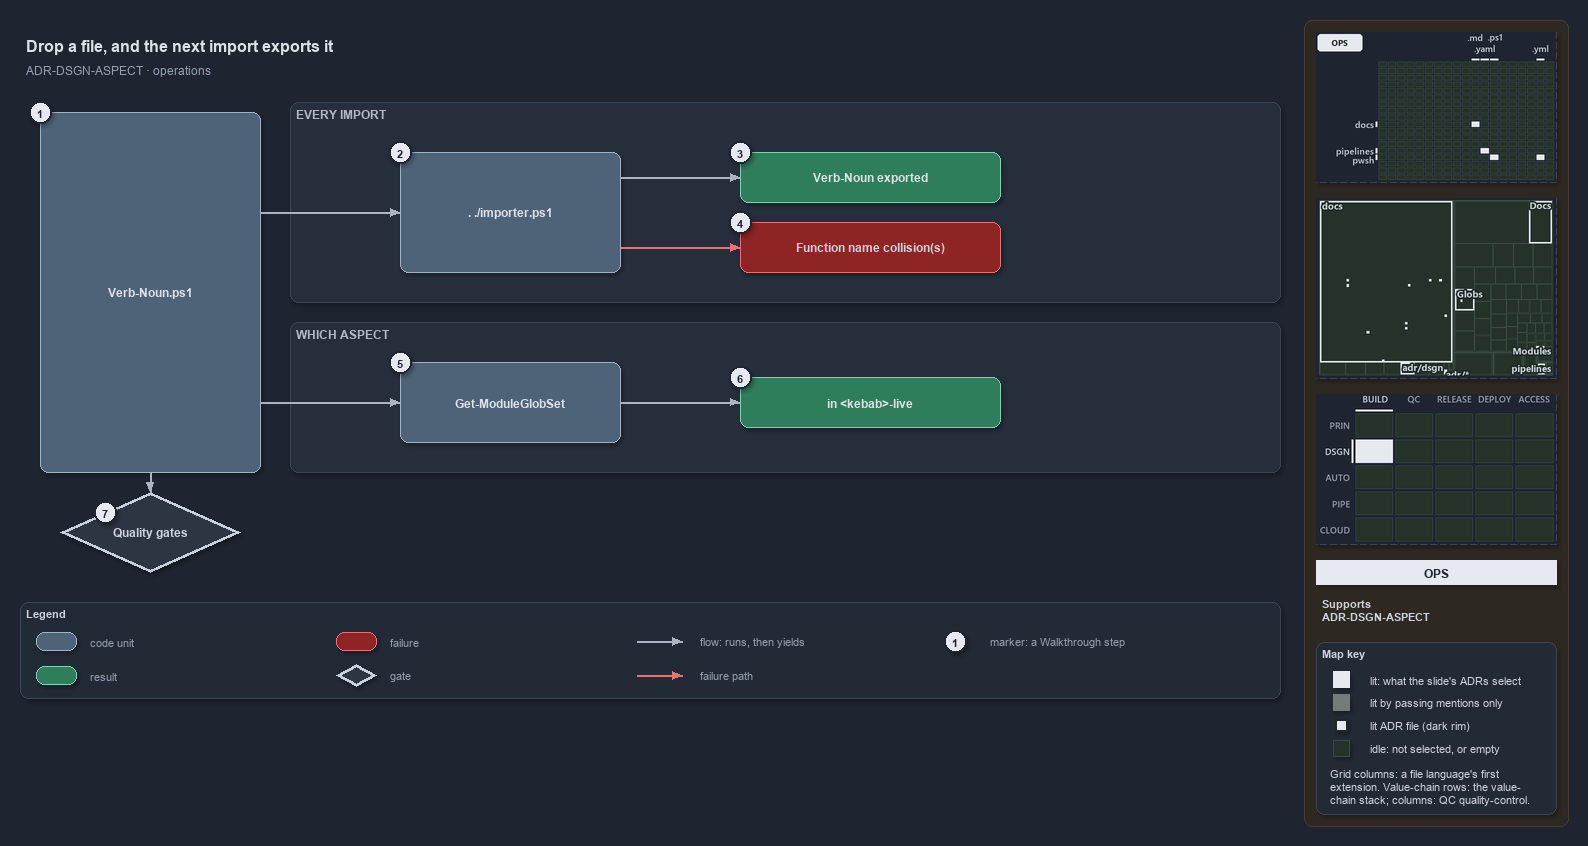

The diagram above was exported from draw.io. Its source (the exported page's mxGraphModel, read from the mxfile embedded in the PNG):
<mxGraphModel dx="1024" dy="768" grid="0" gridSize="10" guides="1" tooltips="1" connect="1" arrows="1" fold="1" page="1" pageScale="1" pageWidth="1572" pageHeight="702" background="#1E2430" math="0" shadow="1">
  <root>
    <mxCell id="0" />
    <mxCell id="1" parent="0" />
    <mxCell id="sidebar-bg" value="" style="rounded=1;arcSize=2;html=1;fillColor=#2E2823;strokeColor=#453C33;shadow=0;" vertex="1" parent="1">
      <mxGeometry x="1304" y="4" width="264" height="806" as="geometry" />
    </mxCell>
    <mxCell id="title" value="Drop a file, and the next import exports it" style="text;html=1;align=left;verticalAlign=middle;fontSize=16;fontStyle=1;fontColor=#DDE2E9;" vertex="1" parent="1">
      <mxGeometry x="20" y="14" width="1260" height="30" as="geometry" />
    </mxCell>
    <mxCell id="subtitle" value="ADR-DSGN-ASPECT &amp;#183; operations" style="text;html=1;align=left;verticalAlign=middle;fontSize=12;fontColor=#949FAE;" vertex="1" parent="1">
      <mxGeometry x="20" y="44" width="1240" height="20" as="geometry" />
    </mxCell>
    <mxCell id="band-import" value="EVERY IMPORT" style="rounded=1;html=1;arcSize=3;fillColor=#262E3B;strokeColor=#3A4555;verticalAlign=top;align=left;spacingLeft=8;fontStyle=1;fontSize=12;fontColor=#B0BAC7;" vertex="1" parent="1">
      <mxGeometry x="290" y="86" width="990" height="200" as="geometry" />
    </mxCell>
    <mxCell id="band-aspect" value="WHICH ASPECT" style="rounded=1;html=1;arcSize=3;fillColor=#262E3B;strokeColor=#3A4555;verticalAlign=top;align=left;spacingLeft=8;fontStyle=1;fontSize=12;fontColor=#B0BAC7;" vertex="1" parent="1">
      <mxGeometry x="290" y="306" width="990" height="150" as="geometry" />
    </mxCell>
    <mxCell id="file" value="&lt;b&gt;Verb-Noun.ps1&lt;/b&gt;" style="rounded=1;whiteSpace=wrap;html=1;arcSize=20;fillColor=#4E6378;strokeColor=#9FB3C8;fontColor=#DDE2E9;fontSize=12;" vertex="1" parent="1">
      <mxGeometry x="40" y="96" width="220" height="360" as="geometry" />
    </mxCell>
    <mxCell id="importer" value="&lt;b&gt;. ./importer.ps1&lt;/b&gt;" style="rounded=1;whiteSpace=wrap;html=1;arcSize=20;fillColor=#4E6378;strokeColor=#9FB3C8;fontColor=#DDE2E9;fontSize=12;" vertex="1" parent="1">
      <mxGeometry x="400" y="136" width="220" height="120" as="geometry" />
    </mxCell>
    <mxCell id="exported" value="&lt;b&gt;Verb-Noun exported&lt;/b&gt;" style="rounded=1;whiteSpace=wrap;html=1;arcSize=20;fillColor=#2E7D5B;strokeColor=#7FD3AE;fontColor=#DDE2E9;fontSize=12;" vertex="1" parent="1">
      <mxGeometry x="740" y="136" width="260" height="50" as="geometry" />
    </mxCell>
    <mxCell id="collision" value="&lt;b&gt;Function name collision(s)&lt;/b&gt;" style="rounded=1;whiteSpace=wrap;html=1;arcSize=20;fillColor=#8E2424;strokeColor=#E57373;fontSize=12;" vertex="1" parent="1">
      <mxGeometry x="740" y="206" width="260" height="50" as="geometry" />
    </mxCell>
    <mxCell id="globset" value="&lt;b&gt;Get-ModuleGlobSet&lt;/b&gt;" style="rounded=1;whiteSpace=wrap;html=1;arcSize=20;fillColor=#4E6378;strokeColor=#9FB3C8;fontColor=#DDE2E9;fontSize=12;" vertex="1" parent="1">
      <mxGeometry x="400" y="346" width="220" height="80" as="geometry" />
    </mxCell>
    <mxCell id="live" value="&lt;b&gt;in &amp;lt;kebab&amp;gt;-live&lt;/b&gt;" style="rounded=1;whiteSpace=wrap;html=1;arcSize=20;fillColor=#2E7D5B;strokeColor=#7FD3AE;fontColor=#DDE2E9;fontSize=12;" vertex="1" parent="1">
      <mxGeometry x="740" y="361" width="260" height="50" as="geometry" />
    </mxCell>
    <mxCell id="gates" value="&lt;b&gt;Quality gates&lt;/b&gt;" style="rhombus;whiteSpace=wrap;html=1;fillColor=#2C3542;strokeColor=#C7D0DB;strokeWidth=3;fontSize=12;fontColor=#CDD3DC;" vertex="1" parent="1">
      <mxGeometry x="60" y="476" width="180" height="80" as="geometry" />
    </mxCell>
    <mxCell id="port-file-r1" value="" style="text;html=1;strokeColor=none;fillColor=none;" vertex="1" parent="1">
      <mxGeometry x="260" y="196" width="1" height="1" as="geometry" />
    </mxCell>
    <mxCell id="edge-file-importer" value="" style="edgeStyle=orthogonalEdgeStyle;rounded=1;html=1;endArrow=block;strokeColor=#AAB4C3;fontColor=#CDD3DC;shadow=0;" edge="1" parent="1" source="port-file-r1" target="importer">
      <mxGeometry relative="1" as="geometry" />
    </mxCell>
    <mxCell id="port-importer-r1" value="" style="text;html=1;strokeColor=none;fillColor=none;" vertex="1" parent="1">
      <mxGeometry x="620" y="161" width="1" height="1" as="geometry" />
    </mxCell>
    <mxCell id="edge-importer-exported" value="" style="edgeStyle=orthogonalEdgeStyle;rounded=1;html=1;endArrow=block;strokeColor=#AAB4C3;fontColor=#CDD3DC;shadow=0;" edge="1" parent="1" source="port-importer-r1" target="exported">
      <mxGeometry relative="1" as="geometry" />
    </mxCell>
    <mxCell id="port-importer-r2" value="" style="text;html=1;strokeColor=none;fillColor=none;" vertex="1" parent="1">
      <mxGeometry x="620" y="231" width="1" height="1" as="geometry" />
    </mxCell>
    <mxCell id="edge-importer-collision" value="" style="edgeStyle=orthogonalEdgeStyle;rounded=1;html=1;endArrow=block;strokeColor=#E57373;fontColor=#CDD3DC;shadow=0;" edge="1" parent="1" source="port-importer-r2" target="collision">
      <mxGeometry relative="1" as="geometry" />
    </mxCell>
    <mxCell id="port-file-r2" value="" style="text;html=1;strokeColor=none;fillColor=none;" vertex="1" parent="1">
      <mxGeometry x="260" y="386" width="1" height="1" as="geometry" />
    </mxCell>
    <mxCell id="edge-file-globset" value="" style="edgeStyle=orthogonalEdgeStyle;rounded=1;html=1;endArrow=block;strokeColor=#AAB4C3;fontColor=#CDD3DC;shadow=0;" edge="1" parent="1" source="port-file-r2" target="globset">
      <mxGeometry relative="1" as="geometry" />
    </mxCell>
    <mxCell id="edge-globset-live" value="" style="edgeStyle=orthogonalEdgeStyle;rounded=1;html=1;endArrow=block;strokeColor=#AAB4C3;fontColor=#CDD3DC;shadow=0;" edge="1" parent="1" source="globset" target="live">
      <mxGeometry relative="1" as="geometry" />
    </mxCell>
    <mxCell id="edge-file-gates" value="" style="edgeStyle=orthogonalEdgeStyle;rounded=1;html=1;endArrow=block;strokeColor=#AAB4C3;fontColor=#CDD3DC;shadow=0;" edge="1" parent="1" source="file" target="gates">
      <mxGeometry relative="1" as="geometry" />
    </mxCell>
    <mxCell id="mark-1" value="1" style="ellipse;html=1;fillColor=#E6EAF0;strokeColor=#1E2430;strokeWidth=2;fontColor=#1E2430;fontStyle=1;fontSize=11;" vertex="1" parent="1">
      <mxGeometry x="29" y="85" width="22" height="22" as="geometry" />
    </mxCell>
    <mxCell id="mark-2" value="2" style="ellipse;html=1;fillColor=#E6EAF0;strokeColor=#1E2430;strokeWidth=2;fontColor=#1E2430;fontStyle=1;fontSize=11;" vertex="1" parent="1">
      <mxGeometry x="389" y="125" width="22" height="22" as="geometry" />
    </mxCell>
    <mxCell id="mark-3" value="3" style="ellipse;html=1;fillColor=#E6EAF0;strokeColor=#1E2430;strokeWidth=2;fontColor=#1E2430;fontStyle=1;fontSize=11;" vertex="1" parent="1">
      <mxGeometry x="729" y="125" width="22" height="22" as="geometry" />
    </mxCell>
    <mxCell id="mark-4" value="4" style="ellipse;html=1;fillColor=#E6EAF0;strokeColor=#1E2430;strokeWidth=2;fontColor=#1E2430;fontStyle=1;fontSize=11;" vertex="1" parent="1">
      <mxGeometry x="729" y="195" width="22" height="22" as="geometry" />
    </mxCell>
    <mxCell id="mark-5" value="5" style="ellipse;html=1;fillColor=#E6EAF0;strokeColor=#1E2430;strokeWidth=2;fontColor=#1E2430;fontStyle=1;fontSize=11;" vertex="1" parent="1">
      <mxGeometry x="389" y="335" width="22" height="22" as="geometry" />
    </mxCell>
    <mxCell id="mark-6" value="6" style="ellipse;html=1;fillColor=#E6EAF0;strokeColor=#1E2430;strokeWidth=2;fontColor=#1E2430;fontStyle=1;fontSize=11;" vertex="1" parent="1">
      <mxGeometry x="729" y="350" width="22" height="22" as="geometry" />
    </mxCell>
    <mxCell id="mark-7" value="7" style="ellipse;html=1;fillColor=#E6EAF0;strokeColor=#1E2430;strokeWidth=2;fontColor=#1E2430;fontStyle=1;fontSize=11;" vertex="1" parent="1">
      <mxGeometry x="94" y="485" width="22" height="22" as="geometry" />
    </mxCell>
    <mxCell id="legend" value="&lt;b&gt;Legend&lt;/b&gt;" style="rounded=1;whiteSpace=wrap;html=1;arcSize=6;fillColor=#222A36;strokeColor=#3A4555;align=left;verticalAlign=top;spacing=8;fontSize=11;fontColor=#CDD3DC;" vertex="1" parent="1">
      <mxGeometry x="20" y="586" width="1260" height="96" as="geometry" />
    </mxCell>
    <mxCell id="legend-code" value="" style="rounded=1;whiteSpace=wrap;html=1;arcSize=20;fillColor=#4E6378;strokeColor=#9FB3C8;fontColor=#DDE2E9;fontSize=12;" vertex="1" parent="1">
      <mxGeometry x="36" y="616" width="40" height="18" as="geometry" />
    </mxCell>
    <mxCell id="legend-code-text" value="code unit" style="text;html=1;align=left;verticalAlign=middle;fontSize=11;fontColor=#949FAE;" vertex="1" parent="1">
      <mxGeometry x="84" y="615" width="240" height="20" as="geometry" />
    </mxCell>
    <mxCell id="legend-result" value="" style="rounded=1;whiteSpace=wrap;html=1;arcSize=20;fillColor=#2E7D5B;strokeColor=#7FD3AE;fontColor=#DDE2E9;fontSize=12;" vertex="1" parent="1">
      <mxGeometry x="36" y="650" width="40" height="18" as="geometry" />
    </mxCell>
    <mxCell id="legend-result-text" value="result" style="text;html=1;align=left;verticalAlign=middle;fontSize=11;fontColor=#949FAE;" vertex="1" parent="1">
      <mxGeometry x="84" y="649" width="240" height="20" as="geometry" />
    </mxCell>
    <mxCell id="legend-failure" value="" style="rounded=1;whiteSpace=wrap;html=1;arcSize=20;fillColor=#8E2424;strokeColor=#E57373;fontSize=12;" vertex="1" parent="1">
      <mxGeometry x="336" y="616" width="40" height="18" as="geometry" />
    </mxCell>
    <mxCell id="legend-failure-text" value="failure" style="text;html=1;align=left;verticalAlign=middle;fontSize=11;fontColor=#949FAE;" vertex="1" parent="1">
      <mxGeometry x="384" y="615" width="240" height="20" as="geometry" />
    </mxCell>
    <mxCell id="legend-gate" value="" style="rhombus;whiteSpace=wrap;html=1;fillColor=#2C3542;strokeColor=#C7D0DB;strokeWidth=3;fontSize=12;fontColor=#CDD3DC;" vertex="1" parent="1">
      <mxGeometry x="336" y="648" width="40" height="22" as="geometry" />
    </mxCell>
    <mxCell id="legend-gate-text" value="gate" style="text;html=1;align=left;verticalAlign=middle;fontSize=11;fontColor=#949FAE;" vertex="1" parent="1">
      <mxGeometry x="384" y="649" width="240" height="20" as="geometry" />
    </mxCell>
    <mxCell id="legend-flow-a" value="" style="text;html=1;strokeColor=none;fillColor=none;" vertex="1" parent="1">
      <mxGeometry x="636" y="625" width="1" height="1" as="geometry" />
    </mxCell>
    <mxCell id="legend-flow-b" value="" style="text;html=1;strokeColor=none;fillColor=none;" vertex="1" parent="1">
      <mxGeometry x="682" y="625" width="1" height="1" as="geometry" />
    </mxCell>
    <mxCell id="legend-flow" value="" style="edgeStyle=orthogonalEdgeStyle;rounded=1;html=1;endArrow=block;strokeColor=#AAB4C3;fontColor=#CDD3DC;shadow=0;" edge="1" parent="1" source="legend-flow-a" target="legend-flow-b">
      <mxGeometry relative="1" as="geometry" />
    </mxCell>
    <mxCell id="legend-flow-text" value="flow: runs, then yields" style="text;html=1;align=left;verticalAlign=middle;fontSize=11;fontColor=#949FAE;" vertex="1" parent="1">
      <mxGeometry x="694" y="615" width="240" height="20" as="geometry" />
    </mxCell>
    <mxCell id="legend-fail-a" value="" style="text;html=1;strokeColor=none;fillColor=none;" vertex="1" parent="1">
      <mxGeometry x="636" y="659" width="1" height="1" as="geometry" />
    </mxCell>
    <mxCell id="legend-fail-b" value="" style="text;html=1;strokeColor=none;fillColor=none;" vertex="1" parent="1">
      <mxGeometry x="682" y="659" width="1" height="1" as="geometry" />
    </mxCell>
    <mxCell id="legend-fail" value="" style="edgeStyle=orthogonalEdgeStyle;rounded=1;html=1;endArrow=block;strokeColor=#E57373;fontColor=#CDD3DC;shadow=0;" edge="1" parent="1" source="legend-fail-a" target="legend-fail-b">
      <mxGeometry relative="1" as="geometry" />
    </mxCell>
    <mxCell id="legend-fail-text" value="failure path" style="text;html=1;align=left;verticalAlign=middle;fontSize=11;fontColor=#949FAE;" vertex="1" parent="1">
      <mxGeometry x="694" y="649" width="240" height="20" as="geometry" />
    </mxCell>
    <mxCell id="legend-mark" value="1" style="ellipse;html=1;fillColor=#E6EAF0;strokeColor=#1E2430;strokeWidth=2;fontColor=#1E2430;fontStyle=1;fontSize=11;" vertex="1" parent="1">
      <mxGeometry x="944" y="614" width="22" height="22" as="geometry" />
    </mxCell>
    <mxCell id="legend-mark-text" value="marker: a Walkthrough step" style="text;html=1;align=left;verticalAlign=middle;fontSize=11;fontColor=#949FAE;" vertex="1" parent="1">
      <mxGeometry x="984" y="615" width="220" height="20" as="geometry" />
    </mxCell>
    <mxCell id="minimap-grid" value="" style="shape=image;html=1;imageAspect=0;aspect=fixed;verticalLabelPosition=bottom;strokeColor=#3A4555;dashed=1;fillColor=#222A36;image=data:image/png,(base64 omitted: 9216 chars);" vertex="1" parent="1">
      <mxGeometry x="1316" y="16" width="240" height="150" as="geometry" />
    </mxCell>
    <mxCell id="minimap-tree" value="" style="shape=image;html=1;imageAspect=0;aspect=fixed;verticalLabelPosition=bottom;strokeColor=#3A4555;dashed=1;fillColor=#222A36;image=data:image/png,(base64 omitted: 16384 chars);" vertex="1" parent="1">
      <mxGeometry x="1316" y="182" width="240" height="180" as="geometry" />
    </mxCell>
    <mxCell id="minimap-chain" value="" style="shape=image;html=1;imageAspect=0;aspect=fixed;verticalLabelPosition=bottom;strokeColor=#3A4555;dashed=1;fillColor=#222A36;image=data:image/png,(base64 omitted: 12436 chars);" vertex="1" parent="1">
      <mxGeometry x="1316" y="378" width="240" height="150" as="geometry" />
    </mxCell>
    <mxCell id="lens-badge" value="OPS" style="rounded=0;whiteSpace=wrap;html=1;align=center;verticalAlign=middle;fontSize=12;fontStyle=1;fontColor=#1E2430;fillColor=#E6EAF0;strokeColor=none;" vertex="1" parent="1">
      <mxGeometry x="1316" y="544" width="240" height="24" as="geometry" />
    </mxCell>
    <mxCell id="supports" value="&lt;b&gt;Supports&lt;/b&gt;&lt;br&gt;ADR-DSGN-ASPECT" style="text;html=1;whiteSpace=wrap;align=left;verticalAlign=top;fontSize=11;fontColor=#CDD3DC;" vertex="1" parent="1">
      <mxGeometry x="1316" y="576" width="240" height="38" as="geometry" />
    </mxCell>
    <mxCell id="mapkey" value="&lt;b&gt;Map key&lt;/b&gt;" style="rounded=1;arcSize=6;whiteSpace=wrap;html=1;align=left;verticalAlign=top;fontSize=11;fontColor=#CDD3DC;fillColor=#222A36;strokeColor=#3A4555;spacingLeft=8;spacingTop=2;" vertex="1" parent="1">
      <mxGeometry x="1316" y="626" width="240" height="172" as="geometry" />
    </mxCell>
    <mxCell id="mapkey-lit" value="" style="rounded=0;html=1;fillColor=#E6EAF0;strokeColor=#E6EAF0;" vertex="1" parent="1">
      <mxGeometry x="1333.0" y="655.0" width="16" height="16" as="geometry" />
    </mxCell>
    <mxCell id="mapkey-lit-text" value="lit: what the slide's ADRs select" style="text;html=1;align=left;verticalAlign=middle;fontSize=11;fontColor=#CDD3DC;" vertex="1" parent="1">
      <mxGeometry x="1364" y="653" width="184" height="20" as="geometry" />
    </mxCell>
    <mxCell id="mapkey-touched" value="" style="rounded=0;html=1;fillColor=#727C79;strokeColor=#727C79;" vertex="1" parent="1">
      <mxGeometry x="1333.0" y="678.0" width="16" height="16" as="geometry" />
    </mxCell>
    <mxCell id="mapkey-touched-text" value="lit by passing mentions only" style="text;html=1;align=left;verticalAlign=middle;fontSize=11;fontColor=#CDD3DC;" vertex="1" parent="1">
      <mxGeometry x="1364" y="676" width="184" height="20" as="geometry" />
    </mxCell>
    <mxCell id="mapkey-adr" value="" style="rounded=0;html=1;fillColor=#E6EAF0;strokeColor=#1C2A24;strokeWidth=2;" vertex="1" parent="1">
      <mxGeometry x="1335.0" y="703.0" width="12" height="12" as="geometry" />
    </mxCell>
    <mxCell id="mapkey-adr-text" value="lit ADR file (dark rim)" style="text;html=1;align=left;verticalAlign=middle;fontSize=11;fontColor=#CDD3DC;" vertex="1" parent="1">
      <mxGeometry x="1364" y="699" width="184" height="20" as="geometry" />
    </mxCell>
    <mxCell id="mapkey-idle" value="" style="rounded=0;html=1;fillColor=#243229;strokeColor=#3B4D43;" vertex="1" parent="1">
      <mxGeometry x="1333.0" y="724.0" width="16" height="16" as="geometry" />
    </mxCell>
    <mxCell id="mapkey-idle-text" value="idle: not selected, or empty" style="text;html=1;align=left;verticalAlign=middle;fontSize=11;fontColor=#CDD3DC;" vertex="1" parent="1">
      <mxGeometry x="1364" y="722" width="184" height="20" as="geometry" />
    </mxCell>
    <mxCell id="mapkey-codes" value="Grid columns: a file language's first&lt;br&gt;extension. Value-chain rows: the value-&lt;br&gt;chain stack; columns: QC quality-control." style="text;html=1;align=left;verticalAlign=top;whiteSpace=wrap;fontSize=11;fontColor=#CDD3DC;" vertex="1" parent="1">
      <mxGeometry x="1324" y="746" width="224" height="46" as="geometry" />
    </mxCell>
  </root>
</mxGraphModel>